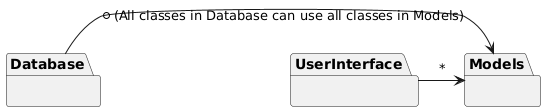

The diagram above was rendered by PlantUML. Its source (embedded in the PNG):
@startuml
' Define packages for models
package Database {
  ' Classes related to database access
}
package UserInterface {
  ' Classes related to user interface interactions
}
package Models {
  ' Classes representing the business logic and data structures
}
' Import classes from other packages as needed, using the keyword "import"
Database->Models : * (All classes in Database can use all classes in Models)
UserInterface->Models : *
@enduml